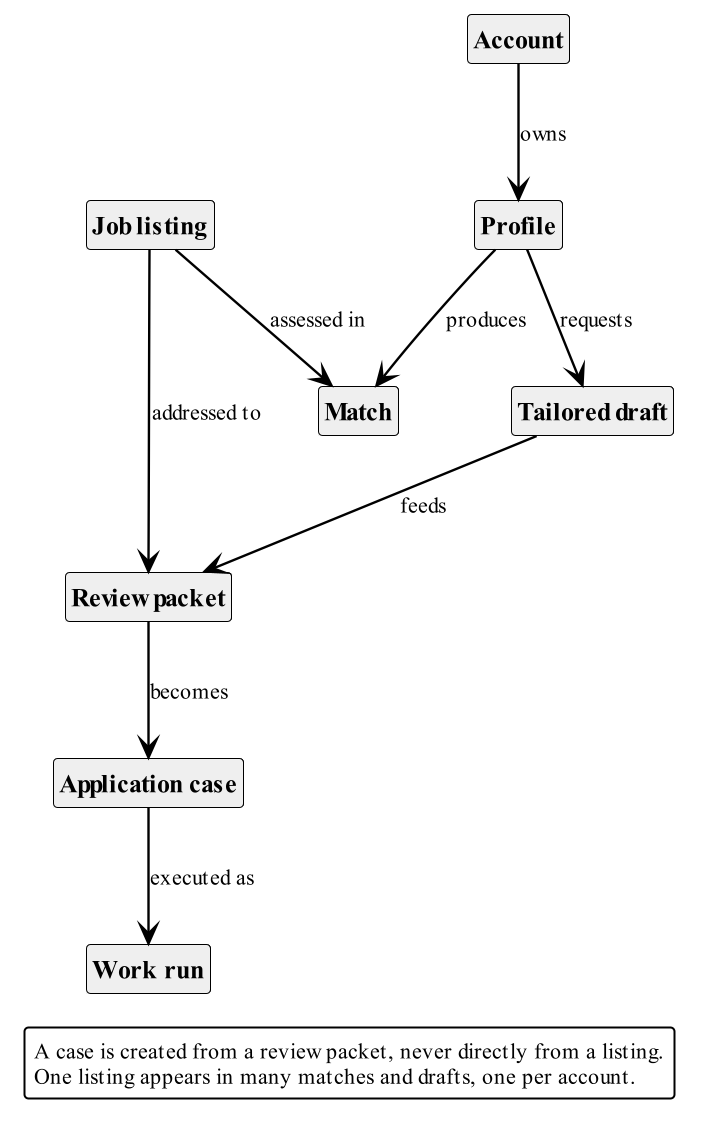

The diagram above was rendered by PlantUML. Its source (embedded in the PNG):
@startuml er-overview
!include _theme.puml
hide circle
hide empty methods
hide empty attributes
top to bottom direction
skinparam nodesep 46
skinparam ranksep 54
' Logical entities and cardinalities only. Keys and columns are in the SDD.
entity "Account" as Account
entity "Job listing" as Job
entity "Profile" as Profile
entity "Match" as Match
entity "Tailored draft" as Draft
entity "Review packet" as Packet
entity "Application case" as Case
entity "Work run" as Run

Account -down-> Profile : owns
Profile -down-> Match : produces
Job -down-> Match : assessed in
Profile -down-> Draft : requests
Draft -down-> Packet : feeds
Job -right-> Packet : addressed to
Packet -down-> Case : becomes
Case -down-> Run : executed as

legend bottom
  A case is created from a review packet, never directly from a listing.
  One listing appears in many matches and drafts, one per account.
endlegend
@enduml